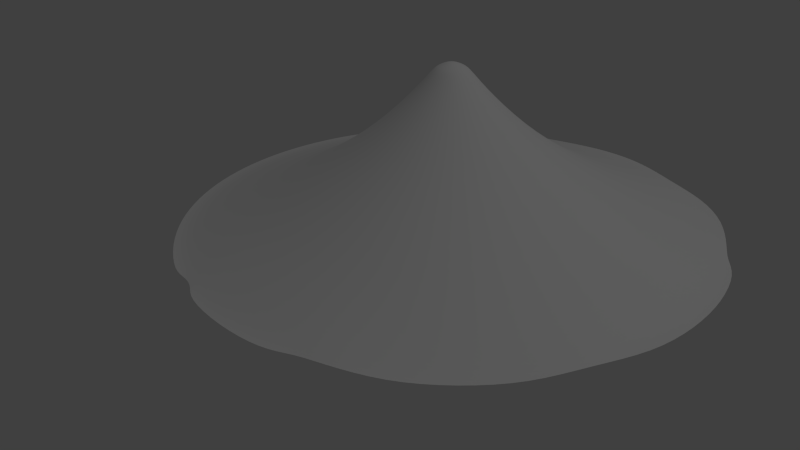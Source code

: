 # Source: Mehl.blend  (saved by Blender 2.77.0; exported with 4.5.12 LTS)
import bpy
from mathutils import Matrix  # noqa: F401  (used for matrix-valued properties, if any)

bpy.ops.wm.read_factory_settings(use_empty=True)
scene = bpy.context.scene
scene.name = 'Scene'

# ---- collections
col_collection_1 = bpy.data.collections.new('Collection 1'); scene.collection.children.link(col_collection_1)

# ---- materials (node trees are filled in below, after node groups)
mat_mehl = bpy.data.materials.new('Mehl')
mat_mehl.alpha_threshold = 0.0
mat_mehl.use_transparent_shadow = False
mat_mehl.diffuse_color = (1.0, 1.0, 1.0, 1.0)
mat_mehl.roughness = 0.5
mat_mehl.specular_intensity = 0.0

# ---- material node trees

# ---- world
world_world = bpy.data.worlds.new('World'); scene.world = world_world
world_world.color = (0.05088, 0.05088, 0.05088)
world_world.use_sun_shadow = False
world_world.sun_shadow_jitter_overblur = 0.0
world_world.cycles.sampling_method = 'NONE'
world_world.cycles.sample_map_resolution = 256
world_world.light_settings.ao_factor = 0.2

# ---- cameras
cam_camera = bpy.data.cameras.new('Camera')
cam_camera.clip_end = 100.0
cam_camera.lens = 35.0
cam_camera.sensor_width = 32.0
cam_camera.sensor_height = 18.0
cam_camera.ortho_scale = 7.314
cam_camera.dof.focus_distance = 0.0
cam_camera.dof.aperture_fstop = 128.0

# ---- lights
light_lamp = bpy.data.lights.new('Lamp', 'POINT')
light_lamp.transmission_factor = 0.0
light_lamp.cutoff_distance = 30.0
light_lamp.energy = 100.0
light_lamp.shadow_buffer_clip_start = 1.001
light_lamp.shadow_soft_size = 0.1
light_lamp.shadow_maximum_resolution = 0.006
light_lamp.use_absolute_resolution = True
light_lamp.cycles.use_multiple_importance_sampling = False

# ---- meshes
me_circle = bpy.data.meshes.new('Circle')
me_circle.from_pydata([(0.0, 1.0, 0.0), (-0.2004, 1.008, 0.0), (-0.393, 0.9495, 0.0), (-0.7071, 0.7071, 0.0), (-0.8315, 0.5556, 0.0), (-0.9239, 0.3827, 0.0), (-0.9808, 0.1951, 0.0), (-1.0, 7.55e-08, 0.0), (-0.9808, -0.1951, 0.0), (-0.9239, -0.3827, 0.0), (-0.8315, -0.5556, 0.0), (-0.7071, -0.7071, 0.0), (-0.5556, -0.8315, 0.0), (-0.3827, -0.9239, 0.0), (-0.1951, -0.9808, 0.0), (3.258e-07, -1.0, 0.0), (0.1951, -0.9808, 0.0), (0.3927, -0.9473, 0.0), (0.5556, -0.8315, 0.0), (0.7071, -0.7071, 0.0), (0.8315, -0.5556, 0.0), (0.9483, -0.3918, 0.0), (0.9808, -0.1951, 0.0), (1.0, 9.656e-07, 0.0), (0.9808, 0.1951, 0.0), (0.9239, 0.3827, 0.0), (0.8534, 0.5714, 0.0), (0.7071, 0.7071, 0.0), (0.5556, 0.8315, 0.0), (0.3927, 0.9495, 0.0), (0.1951, 0.9808, 0.0), (-1.99e-08, 0.8324, 0.05482), (-0.1624, 0.8164, 0.05482), (-0.3185, 0.769, 0.05482), (-0.4624, 0.6921, 0.05482), (-0.5886, 0.5886, 0.05482), (-0.6921, 0.4624, 0.05482), (-0.769, 0.3185, 0.05482), (-0.8164, 0.1624, 0.05482), (-0.8324, 1.106e-07, 0.05482), (-0.8164, -0.1624, 0.05482), (-0.769, -0.3185, 0.05482), (-0.6921, -0.4624, 0.05482), (-0.5886, -0.5886, 0.05482), (-0.4624, -0.6921, 0.05482), (-0.3185, -0.769, 0.05482), (-0.1624, -0.8164, 0.05482), (2.513e-07, -0.8324, 0.05482), (0.1624, -0.8164, 0.05482), (0.3185, -0.769, 0.05482), (0.4624, -0.6921, 0.05482), (0.5886, -0.5886, 0.05482), (0.6921, -0.4624, 0.05482), (0.769, -0.3185, 0.05482), (0.8164, -0.1624, 0.05482), (0.8324, 8.515e-07, 0.05482), (0.8164, 0.1624, 0.05482), (0.769, 0.3185, 0.05482), (0.6921, 0.4624, 0.05482), (0.5886, 0.5886, 0.05482), (0.4624, 0.6921, 0.05482), (0.3185, 0.769, 0.05482), (0.1624, 0.8164, 0.05482), (-4.21e-08, 0.6302, 0.144), (-0.123, 0.6181, 0.144), (-0.2412, 0.5823, 0.144), (-0.3501, 0.524, 0.144), (-0.4456, 0.4456, 0.144), (-0.524, 0.3501, 0.144), (-0.5823, 0.2412, 0.144), (-0.6181, 0.123, 0.144), (-0.6302, 1.607e-07, 0.144), (-0.6181, -0.123, 0.144), (-0.5823, -0.2412, 0.144), (-0.524, -0.3501, 0.144), (-0.4456, -0.4456, 0.144), (-0.3501, -0.524, 0.144), (-0.2412, -0.5823, 0.144), (-0.123, -0.6181, 0.144), (1.633e-07, -0.6302, 0.144), (0.123, -0.6181, 0.144), (0.2412, -0.5823, 0.144), (0.3501, -0.524, 0.144), (0.4456, -0.4456, 0.144), (0.524, -0.3501, 0.144), (0.5823, -0.2412, 0.144), (0.6181, -0.123, 0.144), (0.6302, 7.216e-07, 0.144), (0.6181, 0.123, 0.144), (0.5823, 0.2412, 0.144), (0.524, 0.3501, 0.144), (0.4456, 0.4456, 0.144), (0.3501, 0.524, 0.144), (0.2412, 0.5823, 0.144), (0.1229, 0.6181, 0.144), (-6.994e-08, 0.3489, 0.3169), (-0.06806, 0.3422, 0.3169), (-0.1335, 0.3223, 0.3169), (-0.1938, 0.2901, 0.3169), (-0.2467, 0.2467, 0.3169), (-0.2901, 0.1938, 0.3169), (-0.3223, 0.1335, 0.3169), (-0.3422, 0.06806, 0.3169), (-0.3489, 2.291e-07, 0.3169), (-0.3422, -0.06806, 0.3169), (-0.3223, -0.1335, 0.3169), (-0.2901, -0.1938, 0.3169), (-0.2467, -0.2467, 0.3169), (-0.1938, -0.2901, 0.3169), (-0.1335, -0.3223, 0.3169), (-0.06806, -0.3422, 0.3169), (4.373e-08, -0.3489, 0.3169), (0.06806, -0.3422, 0.3169), (0.1335, -0.3223, 0.3169), (0.1938, -0.2901, 0.3169), (0.2467, -0.2467, 0.3169), (0.2901, -0.1938, 0.3169), (0.3223, -0.1335, 0.3169), (0.3422, -0.06806, 0.3169), (0.3489, 5.396e-07, 0.3169), (0.3422, 0.06806, 0.3169), (0.3223, 0.1335, 0.3169), (0.2901, 0.1938, 0.3169), (0.2467, 0.2467, 0.3169), (0.1938, 0.2901, 0.3169), (0.1335, 0.3223, 0.3169), (0.06806, 0.3422, 0.3169), (-8.511e-08, 0.1467, 0.5086), (-0.02862, 0.1439, 0.5086), (-0.05613, 0.1355, 0.5086), (-0.08149, 0.122, 0.5086), (-0.1037, 0.1037, 0.5086), (-0.122, 0.08149, 0.5086), (-0.1355, 0.05613, 0.5086), (-0.1439, 0.02862, 0.5086), (-0.1467, 2.814e-07, 0.5086), (-0.1439, -0.02862, 0.5086), (-0.1355, -0.05613, 0.5086), (-0.122, -0.08149, 0.5086), (-0.1037, -0.1037, 0.5086), (-0.08149, -0.122, 0.5086), (-0.05613, -0.1355, 0.5086), (-0.02862, -0.1439, 0.5086), (-3.732e-08, -0.1467, 0.5086), (0.02862, -0.1439, 0.5086), (0.05613, -0.1355, 0.5086), (0.08149, -0.122, 0.5086), (0.1037, -0.1037, 0.5086), (0.122, -0.08149, 0.5086), (0.1355, -0.05613, 0.5086), (0.1439, -0.02862, 0.5086), (0.1467, 4.12e-07, 0.5086), (0.1439, 0.02862, 0.5086), (0.1355, 0.05613, 0.5086), (0.122, 0.08149, 0.5086), (0.1037, 0.1037, 0.5086), (0.08149, 0.122, 0.5086), (0.05613, 0.1355, 0.5086), (0.02862, 0.1439, 0.5086), (-8.864e-08, 0.07137, 0.6015), (-0.01392, 0.07, 0.6015), (-0.02731, 0.06594, 0.6015), (-0.03965, 0.05935, 0.6015), (-0.05047, 0.05047, 0.6015), (-0.05935, 0.03965, 0.6015), (-0.06594, 0.02731, 0.6015), (-0.07, 0.01392, 0.6015), (-0.07137, 3.013e-07, 0.6015), (-0.07, -0.01392, 0.6015), (-0.06594, -0.02731, 0.6015), (-0.05935, -0.03965, 0.6015), (-0.05047, -0.05047, 0.6015), (-0.03965, -0.05935, 0.6015), (-0.02731, -0.06594, 0.6015), (-0.01392, -0.07, 0.6015), (-6.539e-08, -0.07137, 0.6015), (0.01392, -0.07, 0.6015), (0.02731, -0.06594, 0.6015), (0.03965, -0.05935, 0.6015), (0.05047, -0.05047, 0.6015), (0.05935, -0.03965, 0.6015), (0.06594, -0.02731, 0.6015), (0.07, -0.01392, 0.6015), (0.07137, 3.649e-07, 0.6015), (0.07, 0.01392, 0.6015), (0.06594, 0.02731, 0.6015), (0.05935, 0.03965, 0.6015), (0.05047, 0.05047, 0.6015), (0.03965, 0.05935, 0.6015), (0.02731, 0.06594, 0.6015), (0.01392, 0.07, 0.6015), (0.5858, 0.8764, 0.0), (0.7454, 0.7454, 0.0), (0.9737, 0.4038, 0.0), (1.034, 0.2062, 0.0), (1.054, 0.0007472, 0.0), (1.034, -0.2047, 0.0), (0.8764, -0.5844, 0.0), (0.7454, -0.7439, 0.0), (0.5858, -0.8749, 0.0), (0.2062, -1.032, 0.0), (0.0007195, -1.052, 0.0), (-0.2047, -1.032, 0.0), (-0.4023, -0.9722, 0.0), (-0.5844, -0.8749, 0.0), (-0.744, -0.7439, 0.0), (-0.8749, -0.5844, 0.0), (-0.9723, -0.4023, 0.0), (-1.032, -0.2047, 0.0), (-1.052, 0.0007462, 0.0), (-1.032, 0.2062, 0.0), (-0.9723, 0.4038, 0.0), (-0.8749, 0.5858, 0.0), (-0.744, 0.7454, 0.0), (-0.5844, 0.8764, 0.0), (0.0007191, 1.054, 0.0), (-0.5691, 0.8526, 0.0), (-0.5556, 0.8315, 0.0), (0.2062, 1.034, 0.0), (-0.3827, 0.9239, 0.0), (0.9009, 0.4827, 0.0), (-0.2646, -0.9863, 0.0), (-0.3288, -0.9668, 0.0), (0.2964, -0.9766, 0.0), (-9.018e-08, 0.05108, 0.6177), (-0.009965, 0.0501, 0.6177), (-0.01955, 0.04719, 0.6177), (-0.02838, 0.04247, 0.6177), (-0.03612, 0.03612, 0.6177), (-0.04247, 0.02838, 0.6177), (-0.04719, 0.01955, 0.6177), (-0.0501, 0.009965, 0.6177), (-0.05108, 3.07e-07, 0.6177), (-0.0501, -0.009965, 0.6177), (-0.04719, -0.01955, 0.6177), (-0.04247, -0.02838, 0.6177), (-0.03612, -0.03612, 0.6177), (-0.02838, -0.04247, 0.6177), (-0.01955, -0.04719, 0.6177), (-0.009965, -0.0501, 0.6177), (-7.354e-08, -0.05108, 0.6177), (0.009965, -0.0501, 0.6177), (0.01955, -0.04719, 0.6177), (0.02838, -0.04247, 0.6177), (0.03612, -0.03612, 0.6177), (0.04247, -0.02838, 0.6177), (0.04719, -0.01955, 0.6177), (0.0501, -0.009965, 0.6177), (0.05108, 3.525e-07, 0.6177), (0.0501, 0.009965, 0.6177), (0.04719, 0.01955, 0.6177), (0.04247, 0.02838, 0.6177), (0.03612, 0.03612, 0.6177), (0.02838, 0.04247, 0.6177), (0.01955, 0.04719, 0.6177), (0.009965, 0.0501, 0.6177), (-9.119e-08, 0.02028, 0.6306), (-0.003957, 0.01989, 0.6306), (-0.007762, 0.01874, 0.6306), (-0.01127, 0.01686, 0.6306), (-0.01434, 0.01434, 0.6306), (-0.01686, 0.01127, 0.6306), (-0.01874, 0.007762, 0.6306), (-0.01989, 0.003957, 0.6306), (-0.02028, 3.146e-07, 0.6306), (-0.01989, -0.003957, 0.6306), (-0.01874, -0.007761, 0.6306), (-0.01686, -0.01127, 0.6306), (-0.01434, -0.01434, 0.6306), (-0.01127, -0.01686, 0.6306), (-0.007762, -0.01874, 0.6306), (-0.003957, -0.01989, 0.6306), (-8.458e-08, -0.02028, 0.6306), (0.003957, -0.01989, 0.6306), (0.007762, -0.01874, 0.6306), (0.01127, -0.01686, 0.6306), (0.01434, -0.01434, 0.6306), (0.01686, -0.01127, 0.6306), (0.01874, -0.007761, 0.6306), (0.01989, -0.003957, 0.6306), (0.02028, 3.327e-07, 0.6306), (0.01989, 0.003957, 0.6306), (0.01874, 0.007762, 0.6306), (0.01686, 0.01127, 0.6306), (0.01434, 0.01434, 0.6306), (0.01127, 0.01686, 0.6306), (0.007762, 0.01874, 0.6306), (0.003957, 0.01989, 0.6306), (-9.22e-08, 3.204e-07, 0.6333)], [], [(21, 20, 52, 53), (10, 9, 41, 42), (30, 29, 61, 62), (19, 18, 50, 51), (8, 7, 39, 40), (28, 27, 59, 60), (17, 223, 16, 48, 49), (6, 5, 37, 38), (26, 220, 25, 57, 58), (4, 3, 35, 36), (15, 14, 46, 47), (24, 23, 55, 56), (13, 12, 44, 45), (22, 21, 53, 54), (1, 0, 31, 32), (11, 10, 42, 43), (0, 30, 62, 31), (20, 19, 51, 52), (9, 8, 40, 41), (29, 28, 60, 61), (18, 17, 49, 50), (7, 6, 38, 39), (27, 26, 58, 59), (16, 15, 47, 48), (5, 4, 36, 37), (25, 24, 56, 57), (14, 221, 222, 13, 45, 46), (23, 22, 54, 55), (2, 1, 32, 33), (12, 11, 43, 44), (54, 53, 85, 86), (32, 31, 63, 64), (43, 42, 74, 75), (31, 62, 94, 63), (52, 51, 83, 84), (41, 40, 72, 73), (61, 60, 92, 93), (50, 49, 81, 82), (39, 38, 70, 71), (59, 58, 90, 91), (48, 47, 79, 80), (37, 36, 68, 69), (57, 56, 88, 89), (35, 34, 66, 67), (46, 45, 77, 78), (55, 54, 86, 87), (33, 32, 64, 65), (44, 43, 75, 76), (53, 52, 84, 85), (42, 41, 73, 74), (62, 61, 93, 94), (51, 50, 82, 83), (40, 39, 71, 72), (60, 59, 91, 92), (49, 48, 80, 81), (38, 37, 69, 70), (58, 57, 89, 90), (36, 35, 67, 68), (47, 46, 78, 79), (56, 55, 87, 88), (34, 33, 65, 66), (45, 44, 76, 77), (88, 87, 119, 120), (66, 65, 97, 98), (77, 76, 108, 109), (86, 85, 117, 118), (64, 63, 95, 96), (75, 74, 106, 107), (63, 94, 126, 95), (84, 83, 115, 116), (73, 72, 104, 105), (93, 92, 124, 125), (82, 81, 113, 114), (71, 70, 102, 103), (91, 90, 122, 123), (80, 79, 111, 112), (69, 68, 100, 101), (89, 88, 120, 121), (67, 66, 98, 99), (78, 77, 109, 110), (87, 86, 118, 119), (65, 64, 96, 97), (76, 75, 107, 108), (85, 84, 116, 117), (74, 73, 105, 106), (94, 93, 125, 126), (83, 82, 114, 115), (72, 71, 103, 104), (92, 91, 123, 124), (81, 80, 112, 113), (70, 69, 101, 102), (90, 89, 121, 122), (68, 67, 99, 100), (79, 78, 110, 111), (122, 121, 153, 154), (100, 99, 131, 132), (111, 110, 142, 143), (120, 119, 151, 152), (98, 97, 129, 130), (109, 108, 140, 141), (118, 117, 149, 150), (96, 95, 127, 128), (107, 106, 138, 139), (95, 126, 158, 127), (116, 115, 147, 148), (105, 104, 136, 137), (125, 124, 156, 157), (114, 113, 145, 146), (103, 102, 134, 135), (123, 122, 154, 155), (112, 111, 143, 144), (101, 100, 132, 133), (121, 120, 152, 153), (99, 98, 130, 131), (110, 109, 141, 142), (119, 118, 150, 151), (97, 96, 128, 129), (108, 107, 139, 140), (117, 116, 148, 149), (106, 105, 137, 138), (126, 125, 157, 158), (115, 114, 146, 147), (104, 103, 135, 136), (124, 123, 155, 156), (113, 112, 144, 145), (102, 101, 133, 134), (156, 155, 187, 188), (145, 144, 176, 177), (134, 133, 165, 166), (154, 153, 185, 186), (132, 131, 163, 164), (143, 142, 174, 175), (152, 151, 183, 184), (130, 129, 161, 162), (141, 140, 172, 173), (150, 149, 181, 182), (128, 127, 159, 160), (139, 138, 170, 171), (127, 158, 190, 159), (148, 147, 179, 180), (137, 136, 168, 169), (157, 156, 188, 189), (146, 145, 177, 178), (135, 134, 166, 167), (155, 154, 186, 187), (144, 143, 175, 176), (133, 132, 164, 165), (153, 152, 184, 185), (131, 130, 162, 163), (142, 141, 173, 174), (151, 150, 182, 183), (129, 128, 160, 161), (140, 139, 171, 172), (149, 148, 180, 181), (138, 137, 169, 170), (158, 157, 189, 190), (147, 146, 178, 179), (136, 135, 167, 168), (22, 23, 195, 196), (24, 25, 193, 194), (15, 16, 200, 201), (4, 5, 211, 212), (19, 20, 197, 198), (30, 0, 215, 218), (10, 11, 205, 206), (12, 13, 203, 204), (27, 192, 26), (14, 15, 201, 202), (27, 28, 191, 192), (5, 6, 210, 211), (18, 19, 198, 199), (7, 8, 208, 209), (29, 30, 218), (9, 10, 206, 207), (0, 1, 215), (28, 29, 191), (7, 209, 210, 6), (4, 212, 213, 3), (25, 220, 193), (24, 194, 195, 23), (22, 196, 21), (20, 21, 197), (18, 199, 17), (14, 202, 221), (13, 222, 203), (16, 223, 200), (12, 204, 205, 11), (9, 207, 208, 8), (190, 189, 254, 255), (179, 178, 243, 244), (168, 167, 232, 233), (188, 187, 252, 253), (177, 176, 241, 242), (166, 165, 230, 231), (186, 185, 250, 251), (164, 163, 228, 229), (175, 174, 239, 240), (184, 183, 248, 249), (162, 161, 226, 227), (173, 172, 237, 238), (182, 181, 246, 247), (160, 159, 224, 225), (171, 170, 235, 236), (159, 190, 255, 224), (180, 179, 244, 245), (169, 168, 233, 234), (189, 188, 253, 254), (178, 177, 242, 243), (167, 166, 231, 232), (187, 186, 251, 252), (176, 175, 240, 241), (165, 164, 229, 230), (185, 184, 249, 250), (163, 162, 227, 228), (174, 173, 238, 239), (183, 182, 247, 248), (161, 160, 225, 226), (172, 171, 236, 237), (181, 180, 245, 246), (170, 169, 234, 235), (250, 249, 281, 282), (228, 227, 259, 260), (239, 238, 270, 271), (248, 247, 279, 280), (226, 225, 257, 258), (237, 236, 268, 269), (246, 245, 277, 278), (235, 234, 266, 267), (255, 254, 286, 287), (244, 243, 275, 276), (233, 232, 264, 265), (253, 252, 284, 285), (242, 241, 273, 274), (231, 230, 262, 263), (251, 250, 282, 283), (229, 228, 260, 261), (240, 239, 271, 272), (249, 248, 280, 281), (227, 226, 258, 259), (238, 237, 269, 270), (247, 246, 278, 279), (225, 224, 256, 257), (236, 235, 267, 268), (224, 255, 287, 256), (245, 244, 276, 277), (234, 233, 265, 266), (254, 253, 285, 286), (243, 242, 274, 275), (232, 231, 263, 264), (252, 251, 283, 284), (241, 240, 272, 273), (230, 229, 261, 262), (217, 2, 33, 34), (3, 217, 34, 35), (217, 214, 216), (214, 2, 219, 216), (217, 216, 219), (217, 3, 213, 214), (2, 217, 219), (284, 283, 288), (273, 272, 288), (262, 261, 288), (282, 281, 288), (260, 259, 288), (271, 270, 288), (280, 279, 288), (258, 257, 288), (269, 268, 288), (278, 277, 288), (267, 266, 288), (287, 286, 288), (276, 275, 288), (265, 264, 288), (285, 284, 288), (274, 273, 288), (263, 262, 288), (283, 282, 288), (261, 260, 288), (272, 271, 288), (281, 280, 288), (259, 258, 288), (270, 269, 288), (279, 278, 288), (257, 256, 288), (268, 267, 288), (256, 287, 288), (277, 276, 288), (266, 265, 288), (286, 285, 288), (275, 274, 288), (264, 263, 288)])
me_circle.polygons.foreach_set('use_smooth', [True] * 291)
me_circle.materials.append(mat_mehl)
me_circle.use_remesh_preserve_volume = False
me_circle.use_remesh_preserve_attributes = False
me_circle.use_mirror_vertex_groups = False
me_circle.update()

# ---- objects
ob_circle = bpy.data.objects.new('Circle', me_circle)
ob_lamp = bpy.data.objects.new('Lamp', light_lamp)
ob_camera = bpy.data.objects.new('Camera', cam_camera)

# ---- transforms, parenting, visibility, modifiers, constraints
ob_circle.location = (0.0, 0.0, 0.0)
ob_circle.lineart.crease_threshold = 0.0
_m = ob_circle.modifiers.new('Subsurf', 'SUBSURF')
_m.uv_smooth = 'PRESERVE_CORNERS'
_m.quality = 2
_m.levels = 5
_m.show_only_control_edges = False
ob_lamp.location = (4.076, 1.005, 5.904)
ob_lamp.rotation_euler = (0.6503, 0.05522, 1.866)
ob_lamp.lock_rotations_4d = False
ob_lamp.empty_display_type = 'ARROWS'
ob_lamp.color = (0.0, 0.0, 0.0, 0.0)
ob_lamp.lineart.crease_threshold = 0.0
ob_camera.location = (2.099, -2.218, 1.503)
ob_camera.rotation_euler = (1.109, 0.01082, 0.8149)
ob_camera.lock_rotations_4d = False
ob_camera.empty_display_type = 'ARROWS'
ob_camera.color = (0.0, 0.0, 0.0, 0.0)
ob_camera.display_type = 'WIRE'
ob_camera.lineart.crease_threshold = 0.0

# ---- collection membership
col_collection_1.objects.link(ob_circle)
col_collection_1.objects.link(ob_lamp)
col_collection_1.objects.link(ob_camera)

# ---- scene / render settings (as saved in the file)
scene.camera = ob_camera
scene.frame_start = 1; scene.frame_end = 250; scene.frame_set(2)
scene.render.engine = 'BLENDER_EEVEE_NEXT'
scene.render.resolution_percentage = 50
scene.render.dither_intensity = 0.0
scene.cycles.use_denoising = False
scene.cycles.samples = 10
scene.cycles.sampling_pattern = 'TABULATED_SOBOL'
scene.cycles.light_sampling_threshold = 0.0
scene.cycles.use_adaptive_sampling = False
scene.cycles.use_light_tree = False
scene.cycles.blur_glossy = 0.0
scene.cycles.pixel_filter_type = 'GAUSSIAN'
scene.cycles.sample_clamp_indirect = 0.0
scene.view_settings.view_transform = 'Standard'
bpy.context.view_layer.update()
